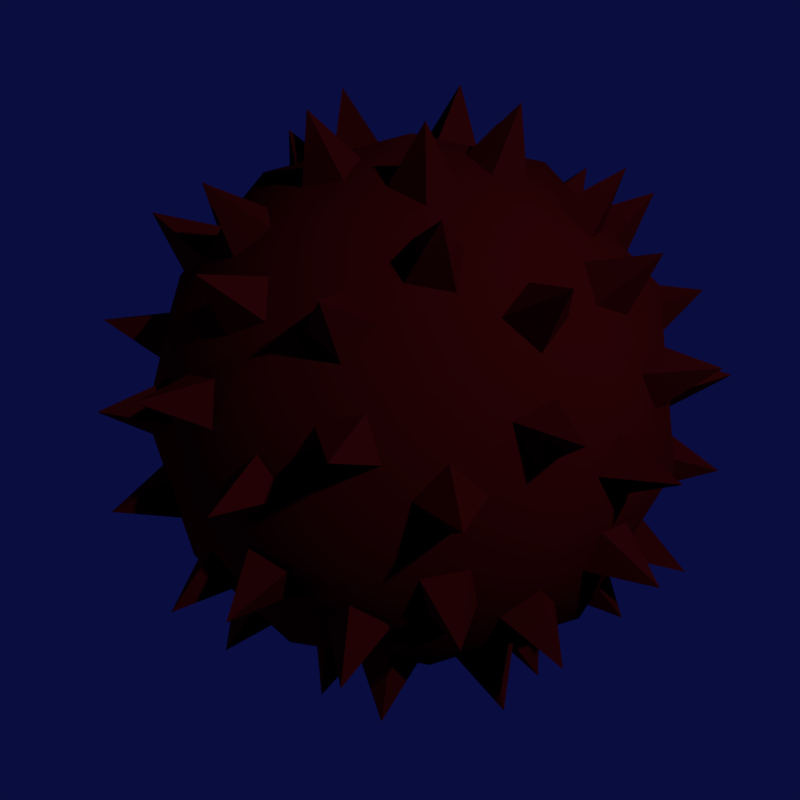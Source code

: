 # Source: spikeball.blend  (saved by Blender 2.72.0; exported with 4.5.12 LTS)
import bpy
from mathutils import Matrix  # noqa: F401  (used for matrix-valued properties, if any)

bpy.ops.wm.read_factory_settings(use_empty=True)
scene = bpy.context.scene
scene.name = 'Scene'

# ---- collections
col_collection_1 = bpy.data.collections.new('Collection 1'); scene.collection.children.link(col_collection_1)

# ---- materials (node trees are filled in below, after node groups)
mat_material = bpy.data.materials.new('Material')
mat_material.alpha_threshold = 0.0
mat_material.use_transparent_shadow = False
mat_material.diffuse_color = (0.08714, 0.004063, 0.006239, 1.0)
mat_material.specular_color = (0.3672, 0.01013, 0.01771)
mat_material.roughness = 0.5
mat_material.specular_intensity = 0.3158

# ---- material node trees

# ---- world
world_world = bpy.data.worlds.new('World'); scene.world = world_world
world_world.color = (0.002674, 0.004137, 0.05088)
world_world.use_sun_shadow = False
world_world.sun_shadow_jitter_overblur = 0.0
world_world.cycles.sampling_method = 'MANUAL'
world_world.cycles.sample_map_resolution = 256

# ---- cameras
cam_camera = bpy.data.cameras.new('Camera')
cam_camera.clip_end = 100.0
cam_camera.lens = 35.0
cam_camera.sensor_width = 32.0
cam_camera.sensor_height = 18.0
cam_camera.ortho_scale = 7.314
cam_camera.dof.focus_distance = 0.0
cam_camera.dof.aperture_fstop = 128.0

# ---- lights
light_lamp_002 = bpy.data.lights.new('Lamp.002', 'POINT')
light_lamp_002.transmission_factor = 0.0
light_lamp_002.cutoff_distance = 30.0
light_lamp_002.energy = 14.0
light_lamp_002.shadow_buffer_clip_start = 1.001
light_lamp_002.shadow_soft_size = 0.1
light_lamp_002.shadow_maximum_resolution = 0.006
light_lamp_002.use_absolute_resolution = True
light_lamp_002.cycles.use_multiple_importance_sampling = False
light_lamp_001 = bpy.data.lights.new('Lamp.001', 'POINT')
light_lamp_001.transmission_factor = 0.0
light_lamp_001.cutoff_distance = 30.0
light_lamp_001.energy = 100.0
light_lamp_001.shadow_buffer_clip_start = 1.001
light_lamp_001.shadow_soft_size = 0.1
light_lamp_001.shadow_maximum_resolution = 0.006
light_lamp_001.use_absolute_resolution = True
light_lamp_001.cycles.use_multiple_importance_sampling = False
light_lamp = bpy.data.lights.new('Lamp', 'POINT')
light_lamp.transmission_factor = 0.0
light_lamp.cutoff_distance = 30.0
light_lamp.energy = 100.0
light_lamp.shadow_buffer_clip_start = 1.001
light_lamp.shadow_soft_size = 0.1
light_lamp.shadow_maximum_resolution = 0.006
light_lamp.use_absolute_resolution = True
light_lamp.cycles.use_multiple_importance_sampling = False

# ---- meshes
me_icosphere = bpy.data.meshes.new('Icosphere')
me_icosphere.from_pydata([(0.3197, 0.5691, 0.6878), (0.2938, 0.6866, 0.5923), (0.4316, 0.6647, 0.5279), (0.4646, 0.7535, 0.7517), (0.4576, 0.5472, 0.6235), (0.3685, 0.3841, 0.7753), (0.4874, 0.4213, 0.6852), (0.549, 0.2826, 0.7094), (0.5655, 0.4109, 0.9151), (0.4302, 0.2454, 0.7995), (0.1464, 0.1064, 0.9364), (0.1655, 0.2546, 0.9004), (0.3123, 0.2269, 0.8644), (0.2877, 0.209, 1.106), (0.2933, 0.07875, 0.9004), (-0.4424, 0.4799, 0.6878), (-0.5622, 0.4916, 0.5923), (-0.4988, 0.6159, 0.5279), (-0.573, 0.6747, 0.7517), (-0.379, 0.6042, 0.6235), (-0.2514, 0.4692, 0.7753), (-0.25, 0.5937, 0.6852), (-0.09908, 0.6095, 0.7094), (-0.216, 0.6648, 0.9151), (-0.1005, 0.485, 0.7995), (-0.05594, 0.1722, 0.9364), (-0.191, 0.2361, 0.9004), (-0.1193, 0.3672, 0.8644), (-0.1099, 0.3382, 1.106), (0.01573, 0.3033, 0.9004), (-0.5932, -0.2725, 0.6878), (-0.6413, -0.3828, 0.5923), (-0.7399, -0.284, 0.5279), (-0.8187, -0.3365, 0.7517), (-0.6918, -0.1737, 0.6235), (-0.5239, -0.09412, 0.7753), (-0.6419, -0.05434, 0.6852), (-0.6103, 0.09412, 0.7094), (-0.699, 2.002e-07, 0.9151), (-0.4923, 0.05434, 0.7995), (-0.181, 2.328e-07, 0.9364), (-0.2835, -0.1087, 0.9004), (-0.3861, 2.535e-07, 0.8644), (-0.3556, 2.352e-07, 1.106), (-0.2835, 0.1087, 0.9004), (0.07583, -0.6483, 0.6878), (0.1659, -0.7282, 0.5923), (0.04149, -0.7914, 0.5279), (0.06703, -0.8826, 0.7517), (-0.04857, -0.7116, 0.6235), (-0.07239, -0.5274, 0.7753), (-0.1467, -0.6273, 0.6852), (-0.2781, -0.5513, 0.7094), (-0.216, -0.6648, 0.9151), (-0.2038, -0.4514, 0.7995), (-0.05594, -0.1722, 0.9364), (0.01573, -0.3033, 0.9004), (-0.1193, -0.3672, 0.8644), (-0.1099, -0.3382, 1.106), (-0.191, -0.2361, 0.9004), (0.64, -0.1282, 0.6878), (0.7438, -0.06724, 0.5923), (0.7655, -0.2051, 0.5279), (0.8602, -0.209, 0.7517), (0.6618, -0.2661, 0.6235), (0.4792, -0.2318, 0.7753), (0.5512, -0.3333, 0.6852), (0.4384, -0.4349, 0.7094), (0.5655, -0.4109, 0.9151), (0.3663, -0.3333, 0.7995), (0.1464, -0.1064, 0.9364), (0.2933, -0.07875, 0.9004), (0.3123, -0.2269, 0.8644), (0.2877, -0.209, 1.106), (0.1655, -0.2546, 0.9004), (0.5813, 0.6483, 0.3754), (0.4555, 0.7282, 0.4132), (0.4536, 0.7914, 0.2732), (0.6423, 0.8826, 0.3961), (0.5794, 0.7116, 0.2354), (0.7259, 0.5274, 0.282), (0.6785, 0.6273, 0.1752), (0.7588, 0.5513, 0.0685), (0.9151, 0.6648, 0.216), (0.8062, 0.4514, 0.1752), (0.8626, 0.1722, 0.3688), (0.7983, 0.3033, 0.4168), (0.8265, 0.3672, 0.2799), (1.038, 0.3382, 0.3961), (0.8908, 0.2361, 0.2319), (-0.437, 0.7532, 0.3754), (-0.5518, 0.6583, 0.4132), (-0.6125, 0.676, 0.2732), (-0.6409, 0.8837, 0.3961), (-0.4977, 0.7709, 0.2354), (-0.2773, 0.8533, 0.282), (-0.3869, 0.8391, 0.1752), (-0.2899, 0.8921, 0.0685), (-0.3495, 1.076, 0.216), (-0.1802, 0.9063, 0.1752), (0.1028, 0.8736, 0.3688), (-0.04172, 0.853, 0.4168), (-0.09381, 0.8995, 0.2799), (-0.0008722, 1.092, 0.3961), (0.05073, 0.9201, 0.2319), (-0.8514, -0.1828, 0.3754), (-0.7965, -0.3213, 0.4132), (-0.8322, -0.3737, 0.2732), (-1.038, -0.3365, 0.3961), (-0.887, -0.2352, 0.2354), (-0.8972, 2.375e-07, 0.282), (-0.9176, -0.1087, 0.1752), (-0.938, 2.488e-07, 0.0685), (-1.131, 2.478e-07, 0.216), (-0.9176, 0.1087, 0.1752), (-0.799, 0.3677, 0.3688), (-0.8241, 0.2239, 0.4168), (-0.8845, 0.1888, 0.2799), (-1.038, 0.3365, 0.3961), (-0.8594, 0.3326, 0.2319), (-0.08921, -0.8662, 0.3754), (0.05946, -0.8569, 0.4132), (0.09822, -0.9069, 0.2732), (-0.0008722, -1.092, 0.3961), (-0.05045, -0.9163, 0.2354), (-0.2773, -0.8533, 0.282), (-0.1802, -0.9063, 0.1752), (-0.2899, -0.8921, 0.0685), (-0.3495, -1.076, 0.216), (-0.3869, -0.8391, 0.1752), (-0.5967, -0.6463, 0.3688), (-0.4676, -0.7146, 0.4168), (-0.4528, -0.7829, 0.2799), (-0.6409, -0.8837, 0.3961), (-0.5819, -0.7146, 0.2319), (0.7962, -0.3525, 0.3754), (0.8333, -0.2082, 0.4132), (0.8929, -0.1868, 0.2732), (1.038, -0.3382, 0.3961), (0.8558, -0.3311, 0.2354), (0.7259, -0.5274, 0.282), (0.8062, -0.4514, 0.1752), (0.7588, -0.5513, 0.0685), (0.9151, -0.6648, 0.216), (0.6785, -0.6273, 0.1752), (0.4303, -0.7672, 0.3688), (0.5351, -0.6656, 0.4168), (0.6046, -0.6726, 0.2799), (0.6423, -0.8826, 0.3961), (0.4998, -0.7742, 0.2319), (0.01296, 0.9216, -0.2229), (-0.1117, 0.8948, -0.3087), (-0.02197, 0.8515, -0.4257), (0.000872, 1.092, -0.3961), (0.1027, 0.8783, -0.3399), (0.1972, 0.9115, -0.1219), (0.2264, 0.8727, -0.2677), (0.3699, 0.8339, -0.2286), (0.3495, 1.076, -0.216), (0.3407, 0.8727, -0.0828), (0.2838, 0.8736, 0.2569), (0.1847, 0.9201, 0.1491), (0.2923, 0.8995, 0.04126), (0.3547, 1.092, 0.1764), (0.3914, 0.853, 0.1491), (-0.8725, 0.2971, -0.2229), (-0.8856, 0.1702, -0.3087), (-0.8166, 0.2422, -0.4257), (-1.038, 0.3382, -0.3961), (-0.8035, 0.3691, -0.3399), (-0.8059, 0.4692, -0.1219), (-0.76, 0.485, -0.2677), (-0.6788, 0.6095, -0.2286), (-0.9151, 0.6648, -0.216), (-0.7247, 0.5937, -0.0828), (-0.7431, 0.5399, 0.2569), (-0.818, 0.46, 0.1491), (-0.7652, 0.5559, 0.04126), (-0.9286, 0.6747, 0.1764), (-0.6903, 0.6358, 0.1491), (-0.5522, -0.738, -0.2229), (-0.4356, -0.7896, -0.3087), (-0.4827, -0.7018, -0.4257), (-0.6423, -0.8826, -0.3961), (-0.5993, -0.6502, -0.3399), (-0.6953, -0.6215, -0.1219), (-0.6961, -0.5729, -0.2677), (-0.7894, -0.4572, -0.2286), (-0.9151, -0.6648, -0.216), (-0.7886, -0.5058, -0.0828), (-0.7431, -0.5399, 0.2569), (-0.6903, -0.6358, 0.1491), (-0.7652, -0.5559, 0.04126), (-0.9286, -0.6747, 0.1764), (-0.818, -0.46, 0.1491), (0.5312, -0.7532, -0.2229), (0.6164, -0.6583, -0.3087), (0.5183, -0.676, -0.4257), (0.6409, -0.8837, -0.3961), (0.4331, -0.7709, -0.3399), (0.3762, -0.8533, -0.1219), (0.3298, -0.8391, -0.2677), (0.1909, -0.8921, -0.2286), (0.3495, -1.076, -0.216), (0.2373, -0.9063, -0.0828), (0.2838, -0.8736, 0.2569), (0.3914, -0.853, 0.1491), (0.2923, -0.8995, 0.04126), (0.3547, -1.092, 0.1764), (0.1847, -0.9201, 0.1491), (0.8805, 0.2725, -0.2229), (0.8165, 0.3828, -0.3087), (0.803, 0.284, -0.4257), (1.038, 0.3365, -0.3961), (0.867, 0.1737, -0.3399), (0.9278, 0.09412, -0.1219), (0.8999, 0.05434, -0.2677), (0.9074, -0.09412, -0.2286), (1.131, 2.563e-07, -0.216), (0.9352, -0.05434, -0.0828), (0.9185, 2.575e-07, 0.2569), (0.9322, 0.1087, 0.1491), (0.9458, 2.099e-07, 0.04126), (1.148, 2.267e-07, 0.1764), (0.9322, -0.1087, 0.1491), (0.04755, 0.738, -0.5936), (-0.08131, 0.7896, -0.5277), (-0.1649, 0.7018, -0.6221), (-0.06703, 0.8826, -0.7517), (-0.036, 0.6502, -0.6881), (0.2019, 0.6215, -0.6764), (0.07189, 0.5729, -0.7423), (0.1486, 0.4572, -0.8083), (0.216, 0.6648, -0.9151), (0.2786, 0.5058, -0.7423), (0.5621, 0.5399, -0.5498), (0.442, 0.6358, -0.5507), (0.3791, 0.5559, -0.666), (0.573, 0.6747, -0.7517), (0.4992, 0.46, -0.665), (-0.6872, 0.2733, -0.5936), (-0.7761, 0.1667, -0.5276), (-0.7184, 0.06007, -0.6221), (-0.8602, 0.209, -0.7517), (-0.6295, 0.1667, -0.6881), (-0.5287, 0.3841, -0.6764), (-0.5227, 0.2454, -0.7423), (-0.3889, 0.2826, -0.8083), (-0.5655, 0.4109, -0.9151), (-0.3949, 0.4213, -0.7423), (-0.3398, 0.7014, -0.5498), (-0.4681, 0.6169, -0.5507), (-0.4116, 0.5323, -0.666), (-0.4646, 0.7535, -0.7517), (-0.2832, 0.6169, -0.665), (-0.4722, -0.5691, -0.5936), (-0.3983, -0.6866, -0.5276), (-0.2791, -0.6647, -0.6221), (-0.4646, -0.7535, -0.7517), (-0.353, -0.5472, -0.6881), (-0.5287, -0.3841, -0.6764), (-0.3949, -0.4212, -0.7423), (-0.3889, -0.2826, -0.8083), (-0.5655, -0.4109, -0.9151), (-0.5227, -0.2454, -0.7423), (-0.7721, -0.1064, -0.5498), (-0.7313, -0.2546, -0.5507), (-0.6335, -0.2269, -0.666), (-0.8602, -0.209, -0.7517), (-0.6742, -0.07875, -0.665), (0.3415, 0.08964, -0.8801), (0.199, 0.06145, -0.9301), (0.2256, -0.08964, -0.9208), (0.3556, 3.088e-07, -1.106), (0.3681, -0.06145, -0.8707), (0.5239, 0.09412, -0.7753), (0.4923, -0.05434, -0.7995), (0.6103, -0.09412, -0.7094), (0.699, 1.48e-07, -0.9151), (0.6419, 0.05434, -0.6852), (0.6872, 0.3677, -0.5498), (0.5917, 0.3326, -0.665), (0.6459, 0.1888, -0.666), (0.8187, 0.3365, -0.7517), (0.7413, 0.2239, -0.5507), (0.3953, -0.625, -0.5936), (0.5299, -0.591, -0.5277), (0.5459, -0.4709, -0.6221), (0.573, -0.6747, -0.7517), (0.4113, -0.5048, -0.6881), (0.2019, -0.6215, -0.6764), (0.2786, -0.5058, -0.7423), (0.1486, -0.4572, -0.8083), (0.216, -0.6648, -0.9151), (0.07189, -0.5729, -0.7423), (-0.1374, -0.7672, -0.5498), (0.01613, -0.7742, -0.5507), (0.02008, -0.6726, -0.666), (-0.06703, -0.8826, -0.7517), (-0.1334, -0.6655, -0.665), (0.64, 0.1282, 0.6878), (0.6618, 0.2661, 0.6235), (0.7655, 0.2051, 0.5279), (0.8602, 0.209, 0.7517), (0.7438, 0.06724, 0.5923), (0.07583, 0.6483, 0.6878), (-0.04857, 0.7116, 0.6235), (0.04149, 0.7914, 0.5279), (0.06703, 0.8826, 0.7517), (0.1659, 0.7282, 0.5923), (-0.5932, 0.2725, 0.6878), (-0.6918, 0.1737, 0.6235), (-0.7399, 0.284, 0.5279), (-0.8187, 0.3365, 0.7517), (-0.6413, 0.3828, 0.5923), (-0.4424, -0.4799, 0.6878), (-0.379, -0.6042, 0.6235), (-0.4988, -0.6159, 0.5279), (-0.573, -0.6747, 0.7517), (-0.5622, -0.4916, 0.5923), (0.3197, -0.5691, 0.6878), (0.4576, -0.5472, 0.6235), (0.4316, -0.6647, 0.5279), (0.4646, -0.7535, 0.7517), (0.2938, -0.6866, 0.5923), (0.8131, 0.4799, -0.08811), (0.7271, 0.6042, -0.06015), (0.6952, 0.6159, -0.21), (0.9286, 0.6747, -0.1764), (0.7812, 0.4916, -0.238), (-0.2052, 0.9216, -0.08811), (-0.35, 0.8783, -0.06015), (-0.3709, 0.8515, -0.21), (-0.3547, 1.092, -0.1764), (-0.2261, 0.8948, -0.238), (-0.9399, 0.08964, -0.08811), (-0.9434, -0.06145, -0.06015), (-0.9245, -0.08964, -0.21), (-1.148, 2.486e-07, -0.1764), (-0.9209, 0.06145, -0.238), (-0.3757, -0.8662, -0.08812), (-0.2331, -0.9163, -0.06015), (-0.2004, -0.9069, -0.21), (-0.3547, -1.092, -0.1764), (-0.343, -0.8569, -0.238), (0.7077, -0.625, -0.08811), (0.7994, -0.5048, -0.06015), (0.8006, -0.4709, -0.21), (0.9286, -0.6747, -0.1764), (0.7089, -0.591, -0.238), (0.5312, 0.7532, -0.2229), (0.4331, 0.7709, -0.3399), (0.5183, 0.676, -0.4257), (0.6409, 0.8837, -0.3961), (0.6164, 0.6583, -0.3087), (-0.5522, 0.738, -0.2229), (-0.5993, 0.6502, -0.3399), (-0.4827, 0.7018, -0.4257), (-0.6423, 0.8826, -0.3961), (-0.4356, 0.7896, -0.3087), (-0.8725, -0.2971, -0.2229), (-0.8035, -0.3691, -0.3399), (-0.8166, -0.2422, -0.4257), (-1.038, -0.3382, -0.3961), (-0.8856, -0.1702, -0.3087), (0.01296, -0.9216, -0.2229), (0.1027, -0.8783, -0.3399), (-0.02197, -0.8515, -0.4257), (0.0008722, -1.092, -0.3961), (-0.1117, -0.8948, -0.3087), (0.8805, -0.2725, -0.2229), (0.867, -0.1737, -0.3399), (0.803, -0.284, -0.4257), (1.038, -0.3365, -0.3961), (0.8165, -0.3828, -0.3087), (0.1908, 0.2971, -0.8801), (0.05532, 0.3691, -0.8707), (-0.01554, 0.2422, -0.9208), (0.1099, 0.3382, -1.106), (0.1199, 0.1702, -0.9301), (-0.2236, 0.2733, -0.8801), (-0.3339, 0.1667, -0.8707), (-0.2352, 0.06007, -0.9208), (-0.2877, 0.209, -1.106), (-0.1249, 0.1667, -0.9301), (-0.329, -0.1282, -0.8801), (-0.2617, -0.2661, -0.8707), (-0.1298, -0.2051, -0.9208), (-0.2877, -0.209, -1.106), (-0.1971, -0.06724, -0.9301), (0.7165, -0.1828, -0.5936), (0.6072, -0.2352, -0.6881), (0.6165, -0.3737, -0.6221), (0.8187, -0.3365, -0.7517), (0.7258, -0.3213, -0.5276), (0.02029, -0.3525, -0.8801), (0.1722, -0.3311, -0.8707), (0.155, -0.1868, -0.9208), (0.1099, -0.3382, -1.106), (0.003049, -0.2082, -0.9301), (0.0, 0.0, -1.0), (0.7236, -0.5257, -0.4472), (-0.2764, -0.8506, -0.4472), (-0.8944, 0.0, -0.4472), (-0.2764, 0.8506, -0.4472), (0.7236, 0.5257, -0.4472), (0.2764, -0.8506, 0.4472), (-0.7236, -0.5257, 0.4472), (-0.7236, 0.5257, 0.4472), (0.2764, 0.8506, 0.4472), (0.8944, 0.0, 0.4472), (0.0, 0.0, 1.0), (-0.1625, -0.5, -0.8507), (0.4253, -0.309, -0.8507), (0.2629, -0.809, -0.5257), (0.8506, 0.0, -0.5257), (0.4253, 0.309, -0.8507), (-0.5257, 0.0, -0.8507), (-0.6882, -0.5, -0.5257), (-0.1625, 0.5, -0.8507), (-0.6882, 0.5, -0.5257), (0.2629, 0.809, -0.5257), (0.9511, -0.309, 0.0), (0.9511, 0.309, 0.0), (0.0, -1.0, 0.0), (0.5878, -0.809, 0.0), (-0.9511, -0.309, 0.0), (-0.5878, -0.809, 0.0), (-0.5878, 0.809, 0.0), (-0.9511, 0.309, 0.0), (0.5878, 0.809, 0.0), (0.0, 1.0, 0.0), (0.6882, -0.5, 0.5257), (-0.2629, -0.809, 0.5257), (-0.8506, 0.0, 0.5257), (-0.2629, 0.809, 0.5257), (0.6882, 0.5, 0.5257), (0.1625, -0.5, 0.8507), (0.5257, 0.0, 0.8507), (-0.4253, -0.309, 0.8507), (-0.4253, 0.309, 0.8507), (0.1625, 0.5, 0.8507)], [], [(2, 3, 4), (0, 3, 1), (4, 3, 0), (1, 3, 2), (7, 8, 9), (5, 8, 6), (9, 8, 5), (6, 8, 7), (12, 13, 14), (10, 13, 11), (14, 13, 10), (11, 13, 12), (17, 18, 19), (15, 18, 16), (19, 18, 15), (16, 18, 17), (22, 23, 24), (20, 23, 21), (24, 23, 20), (21, 23, 22), (27, 28, 29), (25, 28, 26), (29, 28, 25), (26, 28, 27), (32, 33, 34), (30, 33, 31), (34, 33, 30), (31, 33, 32), (37, 38, 39), (35, 38, 36), (39, 38, 35), (36, 38, 37), (42, 43, 44), (40, 43, 41), (44, 43, 40), (41, 43, 42), (47, 48, 49), (45, 48, 46), (49, 48, 45), (46, 48, 47), (52, 53, 54), (50, 53, 51), (54, 53, 50), (51, 53, 52), (57, 58, 59), (55, 58, 56), (59, 58, 55), (56, 58, 57), (62, 63, 64), (60, 63, 61), (64, 63, 60), (61, 63, 62), (67, 68, 69), (65, 68, 66), (69, 68, 65), (66, 68, 67), (72, 73, 74), (70, 73, 71), (74, 73, 70), (71, 73, 72), (77, 78, 79), (75, 78, 76), (79, 78, 75), (76, 78, 77), (82, 83, 84), (80, 83, 81), (84, 83, 80), (81, 83, 82), (87, 88, 89), (85, 88, 86), (89, 88, 85), (86, 88, 87), (92, 93, 94), (90, 93, 91), (94, 93, 90), (91, 93, 92), (97, 98, 99), (95, 98, 96), (99, 98, 95), (96, 98, 97), (102, 103, 104), (100, 103, 101), (104, 103, 100), (101, 103, 102), (107, 108, 109), (105, 108, 106), (109, 108, 105), (106, 108, 107), (112, 113, 114), (110, 113, 111), (114, 113, 110), (111, 113, 112), (117, 118, 119), (115, 118, 116), (119, 118, 115), (116, 118, 117), (122, 123, 124), (120, 123, 121), (124, 123, 120), (121, 123, 122), (127, 128, 129), (125, 128, 126), (129, 128, 125), (126, 128, 127), (132, 133, 134), (130, 133, 131), (134, 133, 130), (131, 133, 132), (137, 138, 139), (135, 138, 136), (139, 138, 135), (136, 138, 137), (142, 143, 144), (140, 143, 141), (144, 143, 140), (141, 143, 142), (147, 148, 149), (145, 148, 146), (149, 148, 145), (146, 148, 147), (152, 153, 154), (150, 153, 151), (154, 153, 150), (151, 153, 152), (157, 158, 159), (155, 158, 156), (159, 158, 155), (156, 158, 157), (162, 163, 164), (160, 163, 161), (164, 163, 160), (161, 163, 162), (167, 168, 169), (165, 168, 166), (169, 168, 165), (166, 168, 167), (172, 173, 174), (170, 173, 171), (174, 173, 170), (171, 173, 172), (177, 178, 179), (175, 178, 176), (179, 178, 175), (176, 178, 177), (182, 183, 184), (180, 183, 181), (184, 183, 180), (181, 183, 182), (187, 188, 189), (185, 188, 186), (189, 188, 185), (186, 188, 187), (192, 193, 194), (190, 193, 191), (194, 193, 190), (191, 193, 192), (197, 198, 199), (195, 198, 196), (199, 198, 195), (196, 198, 197), (202, 203, 204), (200, 203, 201), (204, 203, 200), (201, 203, 202), (207, 208, 209), (205, 208, 206), (209, 208, 205), (206, 208, 207), (212, 213, 214), (210, 213, 211), (214, 213, 210), (211, 213, 212), (217, 218, 219), (215, 218, 216), (219, 218, 215), (216, 218, 217), (222, 223, 224), (220, 223, 221), (224, 223, 220), (221, 223, 222), (227, 228, 229), (225, 228, 226), (229, 228, 225), (226, 228, 227), (232, 233, 234), (230, 233, 231), (234, 233, 230), (231, 233, 232), (237, 238, 239), (235, 238, 236), (239, 238, 235), (236, 238, 237), (242, 243, 244), (240, 243, 241), (244, 243, 240), (241, 243, 242), (247, 248, 249), (245, 248, 246), (249, 248, 245), (246, 248, 247), (252, 253, 254), (250, 253, 251), (254, 253, 250), (251, 253, 252), (257, 258, 259), (255, 258, 256), (259, 258, 255), (256, 258, 257), (262, 263, 264), (260, 263, 261), (264, 263, 260), (261, 263, 262), (267, 268, 269), (265, 268, 266), (269, 268, 265), (266, 268, 267), (272, 273, 274), (270, 273, 271), (274, 273, 270), (271, 273, 272), (277, 278, 279), (275, 278, 276), (279, 278, 275), (276, 278, 277), (282, 283, 284), (280, 283, 281), (284, 283, 280), (281, 283, 282), (287, 288, 289), (285, 288, 286), (289, 288, 285), (286, 288, 287), (292, 293, 294), (290, 293, 291), (294, 293, 290), (291, 293, 292), (297, 298, 299), (295, 298, 296), (299, 298, 295), (296, 298, 297), (302, 303, 304), (300, 303, 301), (304, 303, 300), (301, 303, 302), (307, 308, 309), (305, 308, 306), (309, 308, 305), (306, 308, 307), (312, 313, 314), (310, 313, 311), (314, 313, 310), (311, 313, 312), (317, 318, 319), (315, 318, 316), (319, 318, 315), (316, 318, 317), (322, 323, 324), (320, 323, 321), (324, 323, 320), (321, 323, 322), (327, 328, 329), (325, 328, 326), (329, 328, 325), (326, 328, 327), (332, 333, 334), (330, 333, 331), (334, 333, 330), (331, 333, 332), (337, 338, 339), (335, 338, 336), (339, 338, 335), (336, 338, 337), (342, 343, 344), (340, 343, 341), (344, 343, 340), (341, 343, 342), (347, 348, 349), (345, 348, 346), (349, 348, 345), (346, 348, 347), (352, 353, 354), (350, 353, 351), (354, 353, 350), (351, 353, 352), (357, 358, 359), (355, 358, 356), (359, 358, 355), (356, 358, 357), (362, 363, 364), (360, 363, 361), (364, 363, 360), (361, 363, 362), (367, 368, 369), (365, 368, 366), (369, 368, 365), (366, 368, 367), (372, 373, 374), (370, 373, 371), (374, 373, 370), (371, 373, 372), (377, 378, 379), (375, 378, 376), (379, 378, 375), (376, 378, 377), (382, 383, 384), (380, 383, 381), (384, 383, 380), (381, 383, 382), (387, 388, 389), (385, 388, 386), (389, 388, 385), (386, 388, 387), (392, 393, 394), (390, 393, 391), (394, 393, 390), (391, 393, 392), (397, 398, 399), (395, 398, 396), (399, 398, 395), (396, 398, 397), (400, 413, 412), (401, 413, 415), (400, 412, 417), (400, 417, 419), (400, 419, 416), (401, 415, 422), (402, 414, 424), (403, 418, 426), (404, 420, 428), (405, 421, 430), (401, 422, 425), (402, 424, 427), (403, 426, 429), (404, 428, 431), (405, 430, 423), (406, 432, 437), (407, 433, 439), (408, 434, 440), (409, 435, 441), (410, 436, 438), (412, 414, 402), (412, 413, 414), (413, 401, 414), (415, 416, 405), (415, 413, 416), (413, 400, 416), (417, 418, 403), (417, 412, 418), (412, 402, 418), (419, 420, 404), (419, 417, 420), (417, 403, 420), (416, 421, 405), (416, 419, 421), (419, 404, 421), (422, 423, 410), (422, 415, 423), (415, 405, 423), (424, 425, 406), (424, 414, 425), (414, 401, 425), (426, 427, 407), (426, 418, 427), (418, 402, 427), (428, 429, 408), (428, 420, 429), (420, 403, 429), (430, 431, 409), (430, 421, 431), (421, 404, 431), (425, 432, 406), (425, 422, 432), (422, 410, 432), (427, 433, 407), (427, 424, 433), (424, 406, 433), (429, 434, 408), (429, 426, 434), (426, 407, 434), (431, 435, 409), (431, 428, 435), (428, 408, 435), (423, 436, 410), (423, 430, 436), (430, 409, 436), (437, 438, 411), (437, 432, 438), (432, 410, 438), (439, 437, 411), (439, 433, 437), (433, 406, 437), (440, 439, 411), (440, 434, 439), (434, 407, 439), (441, 440, 411), (441, 435, 440), (435, 408, 440), (438, 441, 411), (438, 436, 441), (436, 409, 441)])
me_icosphere.polygons.foreach_set('use_smooth', [0, 0, 0, 0, 0, 0, 0, 0, 0, 0, 0, 0, 0, 0, 0, 0, 0, 0, 0, 0, 0, 0, 0, 0, 0, 0, 0, 0, 0, 0, 0, 0, 0, 0, 0, 0, 0, 0, 0, 0, 0, 0, 0, 0, 0, 0, 0, 0, 0, 0, 0, 0, 0, 0, 0, 0, 0, 0, 0, 0, 0, 0, 0, 0, 0, 0, 0, 0, 0, 0, 0, 0, 0, 0, 0, 0, 0, 0, 0, 0, 0, 0, 0, 0, 0, 0, 0, 0, 0, 0, 0, 0, 0, 0, 0, 0, 0, 0, 0, 0, 0, 0, 0, 0, 0, 0, 0, 0, 0, 0, 0, 0, 0, 0, 0, 0, 0, 0, 0, 0, 0, 0, 0, 0, 0, 0, 0, 0, 0, 0, 0, 0, 0, 0, 0, 0, 0, 0, 0, 0, 0, 0, 0, 0, 0, 0, 0, 0, 0, 0, 0, 0, 0, 0, 0, 0, 0, 0, 0, 0, 0, 0, 0, 0, 0, 0, 0, 0, 0, 0, 0, 0, 0, 0, 0, 0, 0, 0, 0, 0, 0, 0, 0, 0, 0, 0, 0, 0, 0, 0, 0, 0, 0, 0, 0, 0, 0, 0, 0, 0, 0, 0, 0, 0, 0, 0, 0, 0, 0, 0, 0, 0, 0, 0, 0, 0, 0, 0, 0, 0, 0, 0, 0, 0, 0, 0, 0, 0, 0, 0, 0, 0, 0, 0, 0, 0, 0, 0, 0, 0, 0, 0, 0, 0, 0, 0, 0, 0, 0, 0, 0, 0, 0, 0, 0, 0, 0, 0, 0, 0, 0, 0, 0, 0, 0, 0, 0, 0, 0, 0, 0, 0, 0, 0, 0, 0, 0, 0, 0, 0, 0, 0, 0, 0, 0, 0, 0, 0, 0, 0, 0, 0, 0, 0, 0, 0, 0, 0, 0, 0, 0, 0, 0, 0, 0, 0, 0, 0, 0, 0, 0, 0, 0, 0, 0, 0, 0, 0, 0, 0, 1, 1, 1, 1, 1, 1, 1, 1, 1, 1, 1, 1, 1, 1, 1, 1, 1, 1, 1, 1, 1, 1, 1, 1, 1, 1, 1, 1, 1, 1, 1, 1, 1, 1, 1, 1, 1, 1, 1, 1, 1, 1, 1, 1, 1, 1, 1, 1, 1, 1, 1, 1, 1, 1, 1, 1, 1, 1, 1, 1, 1, 1, 1, 1, 1, 1, 1, 1, 1, 1, 1, 1, 1, 1, 1, 1, 1, 1, 1, 1])
_uv = me_icosphere.uv_layers.new(name='UVMap')
_uv.uv.foreach_set('vector', [0.4755, 0.9889, 0.5613, 0.7357, 0.6472, 0.9889, 0.8097, 0.7041, 0.8788, 0.4266, 0.9929, 0.6908, 0.1918, 0.9797, 0.2789, 0.723, 0.3659, 0.9797, 0.8185, 0.3738, 0.8993, 0.1357, 0.9801, 0.3738, 0.4755, 0.9889, 0.5613, 0.7357, 0.6472, 0.9889, 0.8097, 0.7041, 0.8788, 0.4266, 0.9929, 0.6908, 0.1918, 0.9797, 0.2789, 0.723, 0.3659, 0.9797, 0.8185, 0.3738, 0.8993, 0.1357, 0.9801, 0.3738, 0.4755, 0.9889, 0.5613, 0.7357, 0.6472, 0.9889, 0.8097, 0.7041, 0.8788, 0.4266, 0.9929, 0.6908, 0.1918, 0.9797, 0.2789, 0.723, 0.3659, 0.9797, 0.8185, 0.3738, 0.8993, 0.1357, 0.9801, 0.3738, 0.4755, 0.9889, 0.5613, 0.7357, 0.6472, 0.9889, 0.8097, 0.7041, 0.8788, 0.4266, 0.9929, 0.6908, 0.1918, 0.9797, 0.2789, 0.723, 0.3659, 0.9797, 0.8185, 0.3738, 0.8993, 0.1357, 0.9801, 0.3738, 0.4755, 0.9889, 0.5613, 0.7357, 0.6472, 0.9889, 0.8097, 0.7041, 0.8788, 0.4266, 0.9929, 0.6908, 0.1918, 0.9797, 0.2789, 0.723, 0.3659, 0.9797, 0.8185, 0.3738, 0.8993, 0.1357, 0.9801, 0.3738, 0.4755, 0.9889, 0.5613, 0.7357, 0.6472, 0.9889, 0.8097, 0.7041, 0.8788, 0.4266, 0.9929, 0.6908, 0.1918, 0.9797, 0.2789, 0.723, 0.3659, 0.9797, 0.8185, 0.3738, 0.8993, 0.1357, 0.9801, 0.3738, 0.4755, 0.9889, 0.5613, 0.7357, 0.6472, 0.9889, 0.8097, 0.7041, 0.8788, 0.4266, 0.9929, 0.6908, 0.1918, 0.9797, 0.2789, 0.723, 0.3659, 0.9797, 0.8185, 0.3738, 0.8993, 0.1357, 0.9801, 0.3738, 0.4755, 0.9889, 0.5613, 0.7357, 0.6472, 0.9889, 0.8097, 0.7041, 0.8788, 0.4266, 0.9929, 0.6908, 0.1918, 0.9797, 0.2789, 0.723, 0.3659, 0.9797, 0.8185, 0.3738, 0.8993, 0.1357, 0.9801, 0.3738, 0.4755, 0.9889, 0.5613, 0.7357, 0.6472, 0.9889, 0.8097, 0.7041, 0.8788, 0.4266, 0.9929, 0.6908, 0.1918, 0.9797, 0.2789, 0.723, 0.3659, 0.9797, 0.8185, 0.3738, 0.8993, 0.1357, 0.9801, 0.3738, 0.4755, 0.9889, 0.5613, 0.7357, 0.6472, 0.9889, 0.8097, 0.7041, 0.8788, 0.4266, 0.9929, 0.6908, 0.1918, 0.9797, 0.2789, 0.723, 0.3659, 0.9797, 0.8185, 0.3738, 0.8993, 0.1357, 0.9801, 0.3738, 0.4755, 0.9889, 0.5613, 0.7357, 0.6472, 0.9889, 0.8097, 0.7041, 0.8788, 0.4266, 0.9929, 0.6908, 0.1918, 0.9797, 0.2789, 0.723, 0.3659, 0.9797, 0.8185, 0.3738, 0.8993, 0.1357, 0.9801, 0.3738, 0.4755, 0.9889, 0.5613, 0.7357, 0.6472, 0.9889, 0.8097, 0.7041, 0.8788, 0.4266, 0.9929, 0.6908, 0.1918, 0.9797, 0.2789, 0.723, 0.3659, 0.9797, 0.8185, 0.3738, 0.8993, 0.1357, 0.9801, 0.3738, 0.4755, 0.9889, 0.5613, 0.7357, 0.6472, 0.9889, 0.8097, 0.7041, 0.8788, 0.4266, 0.9929, 0.6908, 0.1918, 0.9797, 0.2789, 0.723, 0.3659, 0.9797, 0.8185, 0.3738, 0.8993, 0.1357, 0.9801, 0.3738, 0.4755, 0.9889, 0.5613, 0.7357, 0.6472, 0.9889, 0.8097, 0.7041, 0.8788, 0.4266, 0.9929, 0.6908, 0.1918, 0.9797, 0.2789, 0.723, 0.3659, 0.9797, 0.8185, 0.3738, 0.8993, 0.1357, 0.9801, 0.3738, 0.4755, 0.9889, 0.5613, 0.7357, 0.6472, 0.9889, 0.8097, 0.7041, 0.8788, 0.4266, 0.9929, 0.6908, 0.1918, 0.9797, 0.2789, 0.723, 0.3659, 0.9797, 0.8185, 0.3738, 0.8993, 0.1357, 0.9801, 0.3738, 0.4755, 0.9889, 0.5613, 0.7357, 0.6472, 0.9889, 0.8097, 0.7041, 0.8788, 0.4266, 0.9929, 0.6908, 0.1918, 0.9797, 0.2789, 0.723, 0.3659, 0.9797, 0.8185, 0.3738, 0.8993, 0.1357, 0.9801, 0.3738, 0.4755, 0.9889, 0.5613, 0.7357, 0.6472, 0.9889, 0.8097, 0.7041, 0.8788, 0.4266, 0.9929, 0.6908, 0.1918, 0.9797, 0.2789, 0.723, 0.3659, 0.9797, 0.8185, 0.3738, 0.8993, 0.1357, 0.9801, 0.3738, 0.4755, 0.9889, 0.5613, 0.7357, 0.6472, 0.9889, 0.8097, 0.7041, 0.8788, 0.4266, 0.9929, 0.6908, 0.1918, 0.9797, 0.2789, 0.723, 0.3659, 0.9797, 0.8185, 0.3738, 0.8993, 0.1357, 0.9801, 0.3738, 0.4755, 0.9889, 0.5613, 0.7357, 0.6472, 0.9889, 0.8097, 0.7041, 0.8788, 0.4266, 0.9929, 0.6908, 0.1918, 0.9797, 0.2789, 0.723, 0.3659, 0.9797, 0.8185, 0.3738, 0.8993, 0.1357, 0.9801, 0.3738, 0.4755, 0.9889, 0.5613, 0.7357, 0.6472, 0.9889, 0.8097, 0.7041, 0.8788, 0.4266, 0.9929, 0.6908, 0.1918, 0.9797, 0.2789, 0.723, 0.3659, 0.9797, 0.8185, 0.3738, 0.8993, 0.1357, 0.9801, 0.3738, 0.4755, 0.9889, 0.5613, 0.7357, 0.6472, 0.9889, 0.8097, 0.7041, 0.8788, 0.4266, 0.9929, 0.6908, 0.1918, 0.9797, 0.2789, 0.723, 0.3659, 0.9797, 0.8185, 0.3738, 0.8993, 0.1357, 0.9801, 0.3738, 0.4755, 0.9889, 0.5613, 0.7357, 0.6472, 0.9889, 0.8097, 0.7041, 0.8788, 0.4266, 0.9929, 0.6908, 0.1918, 0.9797, 0.2789, 0.723, 0.3659, 0.9797, 0.8185, 0.3738, 0.8993, 0.1357, 0.9801, 0.3738, 0.4755, 0.9889, 0.5613, 0.7357, 0.6472, 0.9889, 0.8097, 0.7041, 0.8788, 0.4266, 0.9929, 0.6908, 0.1918, 0.9797, 0.2789, 0.723, 0.3659, 0.9797, 0.8185, 0.3738, 0.8993, 0.1357, 0.9801, 0.3738, 0.4755, 0.9889, 0.5613, 0.7357, 0.6472, 0.9889, 0.8097, 0.7041, 0.8788, 0.4266, 0.9929, 0.6908, 0.1918, 0.9797, 0.2789, 0.723, 0.3659, 0.9797, 0.8185, 0.3738, 0.8993, 0.1357, 0.9801, 0.3738, 0.4755, 0.9889, 0.5613, 0.7357, 0.6472, 0.9889, 0.8097, 0.7041, 0.8788, 0.4266, 0.9929, 0.6908, 0.1918, 0.9797, 0.2789, 0.723, 0.3659, 0.9797, 0.8185, 0.3738, 0.8993, 0.1357, 0.9801, 0.3738, 0.4755, 0.9889, 0.5613, 0.7357, 0.6472, 0.9889, 0.8097, 0.7041, 0.8788, 0.4266, 0.9929, 0.6908, 0.1918, 0.9797, 0.2789, 0.723, 0.3659, 0.9797, 0.8185, 0.3738, 0.8993, 0.1357, 0.9801, 0.3738, 0.4755, 0.9889, 0.5613, 0.7357, 0.6472, 0.9889, 0.8097, 0.7041, 0.8788, 0.4266, 0.9929, 0.6908, 0.1918, 0.9797, 0.2789, 0.723, 0.3659, 0.9797, 0.8185, 0.3738, 0.8993, 0.1357, 0.9801, 0.3738, 0.4755, 0.9889, 0.5613, 0.7357, 0.6472, 0.9889, 0.8097, 0.7041, 0.8788, 0.4266, 0.9929, 0.6908, 0.1918, 0.9797, 0.2789, 0.723, 0.3659, 0.9797, 0.8185, 0.3738, 0.8993, 0.1357, 0.9801, 0.3738, 0.4755, 0.9889, 0.5613, 0.7357, 0.6472, 0.9889, 0.8097, 0.7041, 0.8788, 0.4266, 0.9929, 0.6908, 0.1918, 0.9797, 0.2789, 0.723, 0.3659, 0.9797, 0.8185, 0.3738, 0.8993, 0.1357, 0.9801, 0.3738, 0.4755, 0.9889, 0.5613, 0.7357, 0.6472, 0.9889, 0.8097, 0.7041, 0.8788, 0.4266, 0.9929, 0.6908, 0.1918, 0.9797, 0.2789, 0.723, 0.3659, 0.9797, 0.8185, 0.3738, 0.8993, 0.1357, 0.9801, 0.3738, 0.4755, 0.9889, 0.5613, 0.7357, 0.6472, 0.9889, 0.8097, 0.7041, 0.8788, 0.4266, 0.9929, 0.6908, 0.1918, 0.9797, 0.2789, 0.723, 0.3659, 0.9797, 0.8185, 0.3738, 0.8993, 0.1357, 0.9801, 0.3738, 0.4755, 0.9889, 0.5613, 0.7357, 0.6472, 0.9889, 0.8097, 0.7041, 0.8788, 0.4266, 0.9929, 0.6908, 0.1918, 0.9797, 0.2789, 0.723, 0.3659, 0.9797, 0.8185, 0.3738, 0.8993, 0.1357, 0.9801, 0.3738, 0.4755, 0.9889, 0.5613, 0.7357, 0.6472, 0.9889, 0.8097, 0.7041, 0.8788, 0.4266, 0.9929, 0.6908, 0.1918, 0.9797, 0.2789, 0.723, 0.3659, 0.9797, 0.8185, 0.3738, 0.8993, 0.1357, 0.9801, 0.3738, 0.4755, 0.9889, 0.5613, 0.7357, 0.6472, 0.9889, 0.8097, 0.7041, 0.8788, 0.4266, 0.9929, 0.6908, 0.1918, 0.9797, 0.2789, 0.723, 0.3659, 0.9797, 0.8185, 0.3738, 0.8993, 0.1357, 0.9801, 0.3738, 0.4755, 0.9889, 0.5613, 0.7357, 0.6472, 0.9889, 0.8097, 0.7041, 0.8788, 0.4266, 0.9929, 0.6908, 0.1918, 0.9797, 0.2789, 0.723, 0.3659, 0.9797, 0.8185, 0.3738, 0.8993, 0.1357, 0.9801, 0.3738, 0.4755, 0.9889, 0.5613, 0.7357, 0.6472, 0.9889, 0.8097, 0.7041, 0.8788, 0.4266, 0.9929, 0.6908, 0.1918, 0.9797, 0.2789, 0.723, 0.3659, 0.9797, 0.8185, 0.3738, 0.8993, 0.1357, 0.9801, 0.3738, 0.4755, 0.9889, 0.5613, 0.7357, 0.6472, 0.9889, 0.8097, 0.7041, 0.8788, 0.4266, 0.9929, 0.6908, 0.1918, 0.9797, 0.2789, 0.723, 0.3659, 0.9797, 0.8185, 0.3738, 0.8993, 0.1357, 0.9801, 0.3738, 0.4755, 0.9889, 0.5613, 0.7357, 0.6472, 0.9889, 0.8097, 0.7041, 0.8788, 0.4266, 0.9929, 0.6908, 0.1918, 0.9797, 0.2789, 0.723, 0.3659, 0.9797, 0.8185, 0.3738, 0.8993, 0.1357, 0.9801, 0.3738, 0.4755, 0.9889, 0.5613, 0.7357, 0.6472, 0.9889, 0.8097, 0.7041, 0.8788, 0.4266, 0.9929, 0.6908, 0.1918, 0.9797, 0.2789, 0.723, 0.3659, 0.9797, 0.8185, 0.3738, 0.8993, 0.1357, 0.9801, 0.3738, 0.4755, 0.9889, 0.5613, 0.7357, 0.6472, 0.9889, 0.8097, 0.7041, 0.8788, 0.4266, 0.9929, 0.6908, 0.1918, 0.9797, 0.2789, 0.723, 0.3659, 0.9797, 0.8185, 0.3738, 0.8993, 0.1357, 0.9801, 0.3738, 0.4755, 0.9889, 0.5613, 0.7357, 0.6472, 0.9889, 0.8097, 0.7041, 0.8788, 0.4266, 0.9929, 0.6908, 0.1918, 0.9797, 0.2789, 0.723, 0.3659, 0.9797, 0.8185, 0.3738, 0.8993, 0.1357, 0.9801, 0.3738, 0.4755, 0.9889, 0.5613, 0.7357, 0.6472, 0.9889, 0.8097, 0.7041, 0.8788, 0.4266, 0.9929, 0.6908, 0.1918, 0.9797, 0.2789, 0.723, 0.3659, 0.9797, 0.8185, 0.3738, 0.8993, 0.1357, 0.9801, 0.3738, 0.4755, 0.9889, 0.5613, 0.7357, 0.6472, 0.9889, 0.8097, 0.7041, 0.8788, 0.4266, 0.9929, 0.6908, 0.1918, 0.9797, 0.2789, 0.723, 0.3659, 0.9797, 0.8185, 0.3738, 0.8993, 0.1357, 0.9801, 0.3738, 0.4755, 0.9889, 0.5613, 0.7357, 0.6472, 0.9889, 0.8097, 0.7041, 0.8788, 0.4266, 0.9929, 0.6908, 0.1918, 0.9797, 0.2789, 0.723, 0.3659, 0.9797, 0.8185, 0.3738, 0.8993, 0.1357, 0.9801, 0.3738, 0.4755, 0.9889, 0.5613, 0.7357, 0.6472, 0.9889, 0.8097, 0.7041, 0.8788, 0.4266, 0.9929, 0.6908, 0.1918, 0.9797, 0.2789, 0.723, 0.3659, 0.9797, 0.8185, 0.3738, 0.8993, 0.1357, 0.9801, 0.3738, 0.4755, 0.9889, 0.5613, 0.7357, 0.6472, 0.9889, 0.8097, 0.7041, 0.8788, 0.4266, 0.9929, 0.6908, 0.1918, 0.9797, 0.2789, 0.723, 0.3659, 0.9797, 0.8185, 0.3738, 0.8993, 0.1357, 0.9801, 0.3738, 0.4755, 0.9889, 0.5613, 0.7357, 0.6472, 0.9889, 0.8097, 0.7041, 0.8788, 0.4266, 0.9929, 0.6908, 0.1918, 0.9797, 0.2789, 0.723, 0.3659, 0.9797, 0.8185, 0.3738, 0.8993, 0.1357, 0.9801, 0.3738, 0.4755, 0.9889, 0.5613, 0.7357, 0.6472, 0.9889, 0.8097, 0.7041, 0.8788, 0.4266, 0.9929, 0.6908, 0.1918, 0.9797, 0.2789, 0.723, 0.3659, 0.9797, 0.8185, 0.3738, 0.8993, 0.1357, 0.9801, 0.3738, 0.4755, 0.9889, 0.5613, 0.7357, 0.6472, 0.9889, 0.8097, 0.7041, 0.8788, 0.4266, 0.9929, 0.6908, 0.1918, 0.9797, 0.2789, 0.723, 0.3659, 0.9797, 0.8185, 0.3738, 0.8993, 0.1357, 0.9801, 0.3738, 0.4755, 0.9889, 0.5613, 0.7357, 0.6472, 0.9889, 0.8097, 0.7041, 0.8788, 0.4266, 0.9929, 0.6908, 0.1918, 0.9797, 0.2789, 0.723, 0.3659, 0.9797, 0.8185, 0.3738, 0.8993, 0.1357, 0.9801, 0.3738, 0.4755, 0.9889, 0.5613, 0.7357, 0.6472, 0.9889, 0.8097, 0.7041, 0.8788, 0.4266, 0.9929, 0.6908, 0.1918, 0.9797, 0.2789, 0.723, 0.3659, 0.9797, 0.8185, 0.3738, 0.8993, 0.1357, 0.9801, 0.3738, 0.4755, 0.9889, 0.5613, 0.7357, 0.6472, 0.9889, 0.8097, 0.7041, 0.8788, 0.4266, 0.9929, 0.6908, 0.1918, 0.9797, 0.2789, 0.723, 0.3659, 0.9797, 0.8185, 0.3738, 0.8993, 0.1357, 0.9801, 0.3738, 0.4755, 0.9889, 0.5613, 0.7357, 0.6472, 0.9889, 0.8097, 0.7041, 0.8788, 0.4266, 0.9929, 0.6908, 0.1918, 0.9797, 0.2789, 0.723, 0.3659, 0.9797, 0.8185, 0.3738, 0.8993, 0.1357, 0.9801, 0.3738, 0.4755, 0.9889, 0.5613, 0.7357, 0.6472, 0.9889, 0.8097, 0.7041, 0.8788, 0.4266, 0.9929, 0.6908, 0.1918, 0.9797, 0.2789, 0.723, 0.3659, 0.9797, 0.8185, 0.3738, 0.8993, 0.1357, 0.9801, 0.3738, 0.4755, 0.9889, 0.5613, 0.7357, 0.6472, 0.9889, 0.8097, 0.7041, 0.8788, 0.4266, 0.9929, 0.6908, 0.1918, 0.9797, 0.2789, 0.723, 0.3659, 0.9797, 0.8185, 0.3738, 0.8993, 0.1357, 0.9801, 0.3738, 0.4755, 0.9889, 0.5613, 0.7357, 0.6472, 0.9889, 0.8097, 0.7041, 0.8788, 0.4266, 0.9929, 0.6908, 0.1918, 0.9797, 0.2789, 0.723, 0.3659, 0.9797, 0.8185, 0.3738, 0.8993, 0.1357, 0.9801, 0.3738, 0.4755, 0.9889, 0.5613, 0.7357, 0.6472, 0.9889, 0.8097, 0.7041, 0.8788, 0.4266, 0.9929, 0.6908, 0.1918, 0.9797, 0.2789, 0.723, 0.3659, 0.9797, 0.8185, 0.3738, 0.8993, 0.1357, 0.9801, 0.3738, 0.4755, 0.9889, 0.5613, 0.7357, 0.6472, 0.9889, 0.8097, 0.7041, 0.8788, 0.4266, 0.9929, 0.6908, 0.1918, 0.9797, 0.2789, 0.723, 0.3659, 0.9797, 0.8185, 0.3738, 0.8993, 0.1357, 0.9801, 0.3738, 0.4755, 0.9889, 0.5613, 0.7357, 0.6472, 0.9889, 0.8097, 0.7041, 0.8788, 0.4266, 0.9929, 0.6908, 0.1918, 0.9797, 0.2789, 0.723, 0.3659, 0.9797, 0.8185, 0.3738, 0.8993, 0.1357, 0.9801, 0.3738, 0.4755, 0.9889, 0.5613, 0.7357, 0.6472, 0.9889, 0.8097, 0.7041, 0.8788, 0.4266, 0.9929, 0.6908, 0.1918, 0.9797, 0.2789, 0.723, 0.3659, 0.9797, 0.8185, 0.3738, 0.8993, 0.1357, 0.9801, 0.3738, 0.4755, 0.9889, 0.5613, 0.7357, 0.6472, 0.9889, 0.8097, 0.7041, 0.8788, 0.4266, 0.9929, 0.6908, 0.1918, 0.9797, 0.2789, 0.723, 0.3659, 0.9797, 0.8185, 0.3738, 0.8993, 0.1357, 0.9801, 0.3738, 0.4755, 0.9889, 0.5613, 0.7357, 0.6472, 0.9889, 0.8097, 0.7041, 0.8788, 0.4266, 0.9929, 0.6908, 0.1918, 0.9797, 0.2789, 0.723, 0.3659, 0.9797, 0.8185, 0.3738, 0.8993, 0.1357, 0.9801, 0.3738, 0.4755, 0.9889, 0.5613, 0.7357, 0.6472, 0.9889, 0.8097, 0.7041, 0.8788, 0.4266, 0.9929, 0.6908, 0.1918, 0.9797, 0.2789, 0.723, 0.3659, 0.9797, 0.8185, 0.3738, 0.8993, 0.1357, 0.9801, 0.3738, 0.4755, 0.9889, 0.5613, 0.7357, 0.6472, 0.9889, 0.8097, 0.7041, 0.8788, 0.4266, 0.9929, 0.6908, 0.1918, 0.9797, 0.2789, 0.723, 0.3659, 0.9797, 0.8185, 0.3738, 0.8993, 0.1357, 0.9801, 0.3738, 0.4755, 0.9889, 0.5613, 0.7357, 0.6472, 0.9889, 0.8097, 0.7041, 0.8788, 0.4266, 0.9929, 0.6908, 0.1918, 0.9797, 0.2789, 0.723, 0.3659, 0.9797, 0.8185, 0.3738, 0.8993, 0.1357, 0.9801, 0.3738, 0.4755, 0.9889, 0.5613, 0.7357, 0.6472, 0.9889, 0.8097, 0.7041, 0.8788, 0.4266, 0.9929, 0.6908, 0.1918, 0.9797, 0.2789, 0.723, 0.3659, 0.9797, 0.8185, 0.3738, 0.8993, 0.1357, 0.9801, 0.3738, 0.4755, 0.9889, 0.5613, 0.7357, 0.6472, 0.9889, 0.8097, 0.7041, 0.8788, 0.4266, 0.9929, 0.6908, 0.1918, 0.9797, 0.2789, 0.723, 0.3659, 0.9797, 0.8185, 0.3738, 0.8993, 0.1357, 0.9801, 0.3738, 0.4755, 0.9889, 0.5613, 0.7357, 0.6472, 0.9889, 0.8097, 0.7041, 0.8788, 0.4266, 0.9929, 0.6908, 0.1918, 0.9797, 0.2789, 0.723, 0.3659, 0.9797, 0.8185, 0.3738, 0.8993, 0.1357, 0.9801, 0.3738, 0.4755, 0.9889, 0.5613, 0.7357, 0.6472, 0.9889, 0.8097, 0.7041, 0.8788, 0.4266, 0.9929, 0.6908, 0.1918, 0.9797, 0.2789, 0.723, 0.3659, 0.9797, 0.8185, 0.3738, 0.8993, 0.1357, 0.9801, 0.3738, 0.4755, 0.9889, 0.5613, 0.7357, 0.6472, 0.9889, 0.8097, 0.7041, 0.8788, 0.4266, 0.9929, 0.6908, 0.1918, 0.9797, 0.2789, 0.723, 0.3659, 0.9797, 0.8185, 0.3738, 0.8993, 0.1357, 0.9801, 0.3738, 0.4755, 0.9889, 0.5613, 0.7357, 0.6472, 0.9889, 0.8097, 0.7041, 0.8788, 0.4266, 0.9929, 0.6908, 0.1918, 0.9797, 0.2789, 0.723, 0.3659, 0.9797, 0.8185, 0.3738, 0.8993, 0.1357, 0.9801, 0.3738, 0.4755, 0.9889, 0.5613, 0.7357, 0.6472, 0.9889, 0.8097, 0.7041, 0.8788, 0.4266, 0.9929, 0.6908, 0.1918, 0.9797, 0.2789, 0.723, 0.3659, 0.9797, 0.8185, 0.3738, 0.8993, 0.1357, 0.9801, 0.3738, 0.4755, 0.9889, 0.5613, 0.7357, 0.6472, 0.9889, 0.8097, 0.7041, 0.8788, 0.4266, 0.9929, 0.6908, 0.1918, 0.9797, 0.2789, 0.723, 0.3659, 0.9797, 0.8185, 0.3738, 0.8993, 0.1357, 0.9801, 0.3738, 0.4755, 0.9889, 0.5613, 0.7357, 0.6472, 0.9889, 0.8097, 0.7041, 0.8788, 0.4266, 0.9929, 0.6908, 0.1918, 0.9797, 0.2789, 0.723, 0.3659, 0.9797, 0.8185, 0.3738, 0.8993, 0.1357, 0.9801, 0.3738, 0.4755, 0.9889, 0.5613, 0.7357, 0.6472, 0.9889, 0.8097, 0.7041, 0.8788, 0.4266, 0.9929, 0.6908, 0.1918, 0.9797, 0.2789, 0.723, 0.3659, 0.9797, 0.8185, 0.3738, 0.8993, 0.1357, 0.9801, 0.3738, 0.4755, 0.9889, 0.5613, 0.7357, 0.6472, 0.9889, 0.8097, 0.7041, 0.8788, 0.4266, 0.9929, 0.6908, 0.1918, 0.9797, 0.2789, 0.723, 0.3659, 0.9797, 0.8185, 0.3738, 0.8993, 0.1357, 0.9801, 0.3738, 0.4755, 0.9889, 0.5613, 0.7357, 0.6472, 0.9889, 0.8097, 0.7041, 0.8788, 0.4266, 0.9929, 0.6908, 0.1918, 0.9797, 0.2789, 0.723, 0.3659, 0.9797, 0.8185, 0.3738, 0.8993, 0.1357, 0.9801, 0.3738, 0.4755, 0.9889, 0.5613, 0.7357, 0.6472, 0.9889, 0.8097, 0.7041, 0.8788, 0.4266, 0.9929, 0.6908, 0.1918, 0.9797, 0.2789, 0.723, 0.3659, 0.9797, 0.8185, 0.3738, 0.8993, 0.1357, 0.9801, 0.3738, 0.4755, 0.9889, 0.5613, 0.7357, 0.6472, 0.9889, 0.8097, 0.7041, 0.8788, 0.4266, 0.9929, 0.6908, 0.1918, 0.9797, 0.2789, 0.723, 0.3659, 0.9797, 0.8185, 0.3738, 0.8993, 0.1357, 0.9801, 0.3738, 0.4755, 0.9889, 0.5613, 0.7357, 0.6472, 0.9889, 0.8097, 0.7041, 0.8788, 0.4266, 0.9929, 0.6908, 0.1918, 0.9797, 0.2789, 0.723, 0.3659, 0.9797, 0.8185, 0.3738, 0.8993, 0.1357, 0.9801, 0.3738, 0.2252, 0.5598, 0.1241, 0.5493, 0.1903, 0.4382, 0.03125, 0.5598, 0.1241, 0.5493, 0.0685, 0.6873, 0.2252, 0.5598, 0.1903, 0.4382, 0.2895, 0.5075, 0.2252, 0.5598, 0.2895, 0.5075, 0.2847, 0.6615, 0.2252, 0.5598, 0.2847, 0.6615, 0.1825, 0.6873, 0.1157, 0.09276, 0.1929, 0.01944, 0.2057, 0.1489, 0.7483, 0.1392, 0.8113, 0.0838, 0.8104, 0.2379, 0.5545, 0.1488, 0.647, 0.1337, 0.595, 0.2744, 0.3773, 0.09276, 0.4673, 0.1489, 0.3673, 0.2288, 0.6993, 0.7973, 0.6007, 0.7973, 0.6502, 0.6875, 0.1157, 0.09276, 0.2057, 0.1489, 0.1057, 0.2288, 0.7483, 0.1392, 0.8104, 0.2379, 0.7089, 0.2687, 0.5473, 0.2288, 0.5545, 0.3582, 0.4673, 0.3088, 0.3773, 0.09276, 0.3673, 0.2288, 0.2929, 0.1489, 0.6993, 0.7973, 0.6502, 0.6875, 0.7641, 0.6932, 0.1157, 0.3649, 0.2057, 0.3088, 0.1929, 0.4382, 0.3889, 0.4431, 0.4874, 0.4382, 0.4408, 0.5504, 0.2895, 0.6778, 0.3268, 0.5504, 0.3824, 0.6884, 0.6108, 0.558, 0.5478, 0.5026, 0.6488, 0.4382, 0.8046, 0.5676, 0.7121, 0.5525, 0.7628, 0.4439, 0.7103, 0.01944, 0.8113, 0.0838, 0.7483, 0.1392, 0.1903, 0.4382, 0.1241, 0.5493, 0.07626, 0.4382, 0.1241, 0.5493, 0.03125, 0.5598, 0.07626, 0.4382, 0.0685, 0.6873, 0.1825, 0.6873, 0.1306, 0.7946, 0.0685, 0.6873, 0.1241, 0.5493, 0.1825, 0.6873, 0.1241, 0.5493, 0.2252, 0.5598, 0.1825, 0.6873, 0.5963, 0.02509, 0.647, 0.1337, 0.5545, 0.1488, 0.5963, 0.02509, 0.7103, 0.01944, 0.647, 0.1337, 0.7103, 0.01944, 0.7483, 0.1392, 0.647, 0.1337, 0.4545, 0.01944, 0.4673, 0.1489, 0.3773, 0.09276, 0.4545, 0.01944, 0.5545, 0.09942, 0.4673, 0.1489, 0.5545, 0.09942, 0.5473, 0.2288, 0.4673, 0.1489, 0.1825, 0.6873, 0.2291, 0.7994, 0.1306, 0.7946, 0.1825, 0.6873, 0.2847, 0.6615, 0.2291, 0.7994, 0.4545, 0.01944, 0.3773, 0.09276, 0.3468, 0.01944, 0.2057, 0.1489, 0.2929, 0.09942, 0.2857, 0.2288, 0.2057, 0.1489, 0.1929, 0.01944, 0.2929, 0.09942, 0.0685, 0.6873, 0.1306, 0.7946, 0.0446, 0.7994, 0.03125, 0.3088, 0.1057, 0.2288, 0.1157, 0.3649, 0.03125, 0.3088, 0.03126, 0.1489, 0.1057, 0.2288, 0.03126, 0.1489, 0.1157, 0.09276, 0.1057, 0.2288, 0.595, 0.2744, 0.7089, 0.2687, 0.6598, 0.3785, 0.595, 0.2744, 0.647, 0.1337, 0.7089, 0.2687, 0.647, 0.1337, 0.7483, 0.1392, 0.7089, 0.2687, 0.3673, 0.2288, 0.4673, 0.3088, 0.3773, 0.3649, 0.3673, 0.2288, 0.4673, 0.1489, 0.4673, 0.3088, 0.4673, 0.1489, 0.5473, 0.2288, 0.4673, 0.3088, 0.6502, 0.6875, 0.5487, 0.6567, 0.6108, 0.558, 0.6502, 0.6875, 0.6007, 0.7973, 0.5487, 0.6567, 0.3468, 0.01944, 0.3773, 0.09276, 0.2929, 0.1489, 0.1057, 0.2288, 0.2057, 0.3088, 0.1157, 0.3649, 0.1057, 0.2288, 0.2057, 0.1489, 0.2057, 0.3088, 0.2057, 0.1489, 0.2857, 0.2288, 0.2057, 0.3088, 0.7089, 0.2687, 0.7584, 0.3785, 0.6598, 0.3785, 0.7089, 0.2687, 0.8104, 0.2379, 0.7584, 0.3785, 0.03125, 0.3088, 0.1157, 0.3649, 0.08515, 0.4382, 0.4673, 0.3088, 0.4545, 0.4382, 0.3773, 0.3649, 0.4673, 0.3088, 0.5545, 0.3582, 0.4545, 0.4382, 0.3029, 0.4382, 0.3889, 0.4431, 0.3268, 0.5504, 0.5487, 0.6567, 0.5478, 0.5026, 0.6108, 0.558, 0.2929, 0.1489, 0.3673, 0.2288, 0.2929, 0.3088, 0.3673, 0.2288, 0.3773, 0.3649, 0.2929, 0.3088, 0.7641, 0.6932, 0.7121, 0.5525, 0.8046, 0.5676, 0.7641, 0.6932, 0.6502, 0.6875, 0.7121, 0.5525, 0.6502, 0.6875, 0.6108, 0.558, 0.7121, 0.5525, 0.543, 0.5762, 0.5478, 0.7301, 0.4835, 0.6778, 0.1929, 0.4382, 0.2057, 0.3088, 0.2929, 0.3582, 0.2057, 0.3088, 0.2857, 0.2288, 0.2929, 0.3582, 0.4408, 0.5504, 0.543, 0.5762, 0.4835, 0.6778, 0.4408, 0.5504, 0.4874, 0.4382, 0.543, 0.5762, 0.08515, 0.4382, 0.1157, 0.3649, 0.1929, 0.4382, 0.3824, 0.6884, 0.4408, 0.5504, 0.4835, 0.6778, 0.3824, 0.6884, 0.3268, 0.5504, 0.4408, 0.5504, 0.3268, 0.5504, 0.3889, 0.4431, 0.4408, 0.5504, 0.4486, 0.7994, 0.3824, 0.6884, 0.4835, 0.6778, 0.4486, 0.7994, 0.3346, 0.7994, 0.3824, 0.6884, 0.3346, 0.7994, 0.2895, 0.6778, 0.3824, 0.6884, 0.5478, 0.7301, 0.4486, 0.7994, 0.4835, 0.6778, 0.7628, 0.4439, 0.7121, 0.5525, 0.6488, 0.4382, 0.7121, 0.5525, 0.6108, 0.558, 0.6488, 0.4382])
me_icosphere.materials.append(mat_material)
me_icosphere.use_remesh_preserve_volume = False
me_icosphere.use_remesh_preserve_attributes = False
me_icosphere.use_mirror_vertex_groups = False
me_icosphere.update()

# ---- objects
ob_lamp_002 = bpy.data.objects.new('Lamp.002', light_lamp_002)
ob_lamp_001 = bpy.data.objects.new('Lamp.001', light_lamp_001)
ob_icosphere = bpy.data.objects.new('Icosphere', me_icosphere)
ob_lamp = bpy.data.objects.new('Lamp', light_lamp)
ob_camera = bpy.data.objects.new('Camera', cam_camera)

# ---- transforms, parenting, visibility, modifiers, constraints
ob_lamp_002.location = (-2.085, -4.142, -1.252)
ob_lamp_002.rotation_euler = (0.6503, 0.05522, 1.866)
ob_lamp_002.lock_rotations_4d = False
ob_lamp_002.empty_display_type = 'ARROWS'
ob_lamp_002.color = (0.0, 0.0, 0.0, 0.0)
ob_lamp_002.lineart.crease_threshold = 0.0
ob_lamp_001.location = (4.076, -0.07668, 3.849)
ob_lamp_001.rotation_euler = (0.6503, 0.05522, 1.866)
ob_lamp_001.lock_rotations_4d = False
ob_lamp_001.empty_display_type = 'ARROWS'
ob_lamp_001.color = (0.0, 0.0, 0.0, 0.0)
ob_lamp_001.lineart.crease_threshold = 0.0
ob_icosphere.location = (0.0, 0.0, 0.0)
ob_icosphere.use_instance_vertices_rotation = True
ob_icosphere.lineart.crease_threshold = 0.0
ob_lamp.location = (4.076, -0.07668, 3.849)
ob_lamp.rotation_euler = (0.6503, 0.05522, 1.866)
ob_lamp.lock_rotations_4d = False
ob_lamp.empty_display_type = 'ARROWS'
ob_lamp.color = (0.0, 0.0, 0.0, 0.0)
ob_lamp.lineart.crease_threshold = 0.0
ob_camera.location = (2.175, -1.997, 1.592)
ob_camera.rotation_euler = (1.077, 0.01081, 0.8385)
ob_camera.lock_rotations_4d = False
ob_camera.empty_display_type = 'ARROWS'
ob_camera.color = (0.0, 0.0, 0.0, 0.0)
ob_camera.display_type = 'WIRE'
ob_camera.lineart.crease_threshold = 0.0

# ---- collection membership
col_collection_1.objects.link(ob_lamp_002)
col_collection_1.objects.link(ob_lamp_001)
col_collection_1.objects.link(ob_icosphere)
col_collection_1.objects.link(ob_lamp)
col_collection_1.objects.link(ob_camera)

# ---- scene / render settings (as saved in the file)
scene.camera = ob_camera
scene.frame_start = 1; scene.frame_end = 250; scene.frame_set(1)
scene.render.engine = 'BLENDER_EEVEE_NEXT'
scene.render.resolution_x = 512
scene.render.resolution_y = 512
scene.render.dither_intensity = 0.0
scene.cycles.use_denoising = False
scene.cycles.samples = 10
scene.cycles.sampling_pattern = 'TABULATED_SOBOL'
scene.cycles.light_sampling_threshold = 0.0
scene.cycles.use_adaptive_sampling = False
scene.cycles.use_light_tree = False
scene.cycles.blur_glossy = 0.0
scene.cycles.pixel_filter_type = 'GAUSSIAN'
scene.cycles.sample_clamp_indirect = 0.0
scene.view_settings.view_transform = 'Standard'
bpy.context.view_layer.update()
